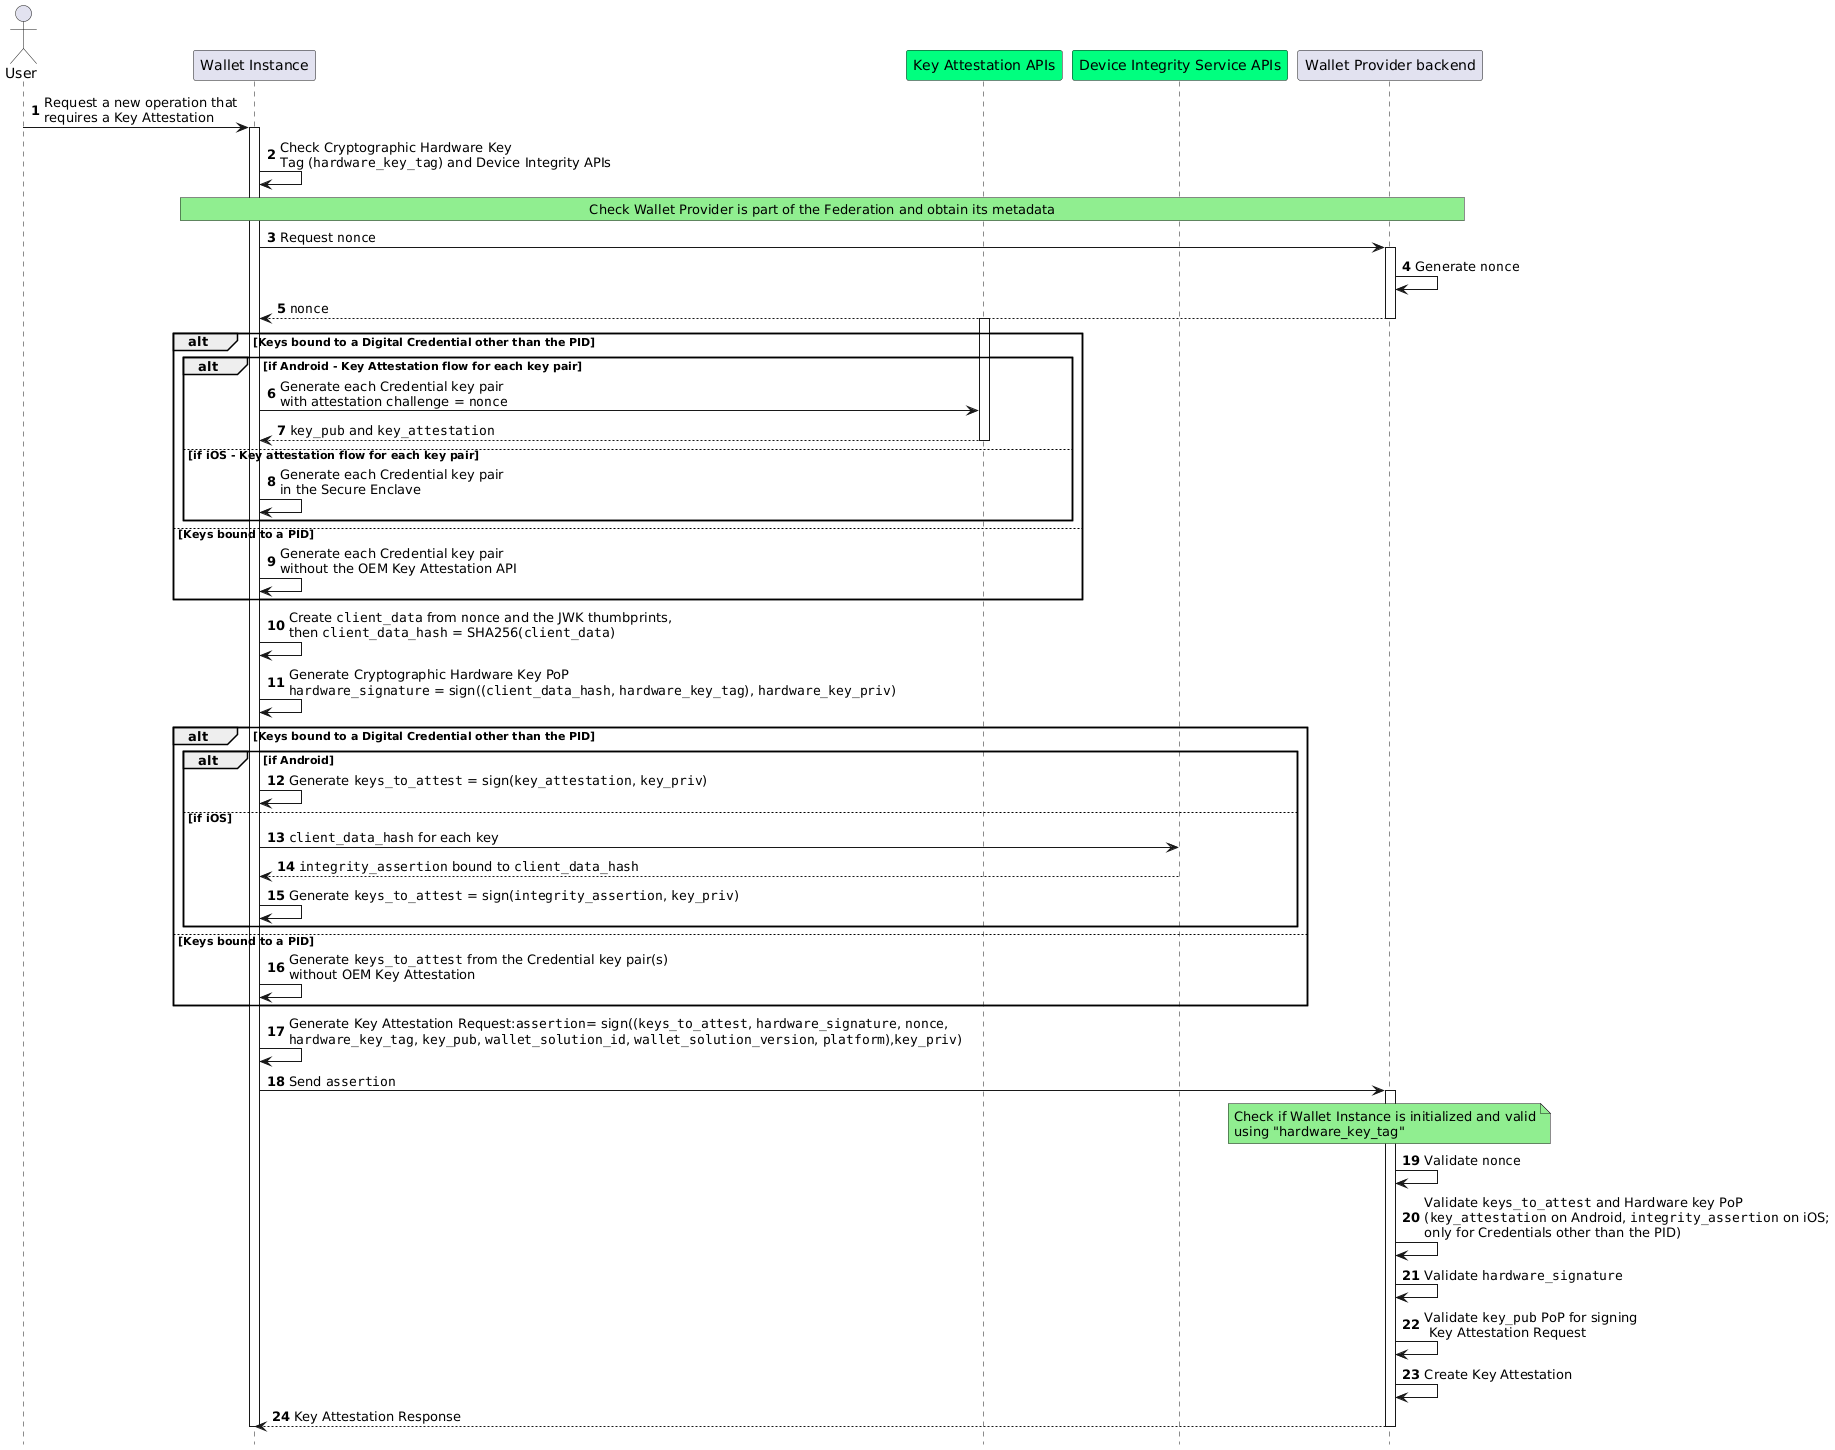

The diagram above was rendered by PlantUML. Its source (embedded in the PNG):
@startuml Wallet App and Wallet Unit Attestations Issuance
autonumber
hide footbox

'Participants
actor "User" as user
participant "Wallet Instance" as app 
participant "Key Attestation APIs" as kats #springgreen
participant "Device Integrity Service APIs" as aats #springgreen
participant "Wallet Provider backend" as bck

user->app: Request a new operation that\nrequires a Key Attestation 
activate app

app->app: Check Cryptographic Hardware Key \nTag (""hardware_key_tag"") and Device Integrity APIs

rnote over app,bck #LIGHTGREEN
Check Wallet Provider is part of the Federation and obtain its metadata
endrnote

app->bck: Request ""nonce""
activate bck

bck->bck: Generate ""nonce""

bck-->app: ""nonce""
deactivate bck

alt Keys bound to a Digital Credential other than the PID

alt if Android - Key Attestation flow for each key pair

activate kats

app->kats: Generate each Credential key pair\nwith attestation challenge = ""nonce""

kats-->app: ""key_pub"" and ""key_attestation""

deactivate kats

else if iOS - Key attestation flow for each key pair

app->app: Generate each Credential key pair\nin the Secure Enclave

end

else Keys bound to a PID

app->app: Generate each Credential key pair\nwithout the OEM Key Attestation API

end

app->app: Create ""client_data"" from ""nonce"" and the JWK thumbprints,\nthen ""client_data_hash"" = SHA256(""client_data"")

app->app: Generate Cryptographic Hardware Key PoP\n""hardware_signature"" = sign((""client_data_hash"", ""hardware_key_tag""), ""hardware_key_priv"")

alt Keys bound to a Digital Credential other than the PID

alt if Android

app->app: Generate ""keys_to_attest"" = sign(""key_attestation"", ""key_priv"")

else if iOS

app->aats: ""client_data_hash"" for each key
aats-->app: ""integrity_assertion"" bound to ""client_data_hash""
app->app: Generate ""keys_to_attest"" = sign(""integrity_assertion"", ""key_priv"")

end

else Keys bound to a PID

app->app: Generate ""keys_to_attest"" from the Credential key pair(s)\nwithout OEM Key Attestation

end

app->app: Generate Key Attestation Request:""assertion""= sign((""keys_to_attest"", ""hardware_signature"", ""nonce"",\n""hardware_key_tag"", ""key_pub"", ""wallet_solution_id"", ""wallet_solution_version"", ""platform""),""key_priv"")
app->bck: Send ""assertion""
activate bck
Note over bck, bck #LIGHTGREEN
Check if Wallet Instance is initialized and valid
using "hardware_key_tag"
End note

bck->bck: Validate ""nonce""
bck->bck: Validate ""keys_to_attest"" and Hardware key PoP\n(""key_attestation"" on Android, ""integrity_assertion"" on iOS;\nonly for Credentials other than the PID)
bck->bck: Validate ""hardware_signature""
bck->bck: Validate ""key_pub"" PoP for signing\n Key Attestation Request
bck->bck: Create Key Attestation


bck-->app: Key Attestation Response

deactivate bck
deactivate app
@enduml